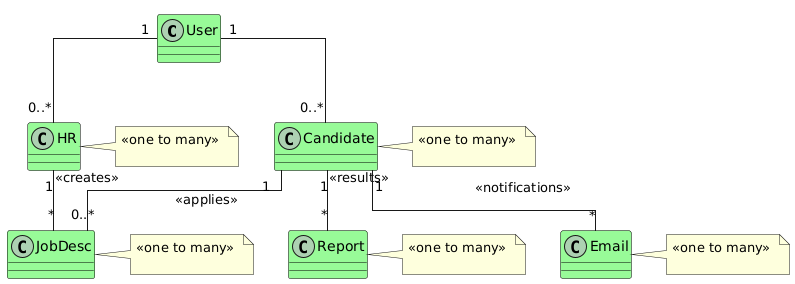

The diagram above was rendered by PlantUML. Its source (embedded in the PNG):
@startuml
skinparam linetype ortho
skinparam classBackgroundColor PaleGreen
skinparam classBorderColor Black

class User {
}

class Candidate {
}

class HR {
}

class JobDesc {
}

class Report {
}

class Email {
}

User "1" -down- "0..*" Candidate : \n 
User "1" -down- "0..*" HR : \n 

Candidate "1" -down- "0..*" JobDesc : <<applies>> \n 
HR "1" -down- "*" JobDesc : <<creates>> \n

Candidate "1" -down- "*" Report : <<results>> \n 
Candidate "1" -down- "*" Email : <<notifications>> \n 

note right of JobDesc : <<one to many>> \n 
note right of HR : <<one to many>> \n 
note right of Candidate : <<one to many>> \n

note right of Report : <<one to many>> \n 
note right of Email : <<one to many>> \n
@enduml